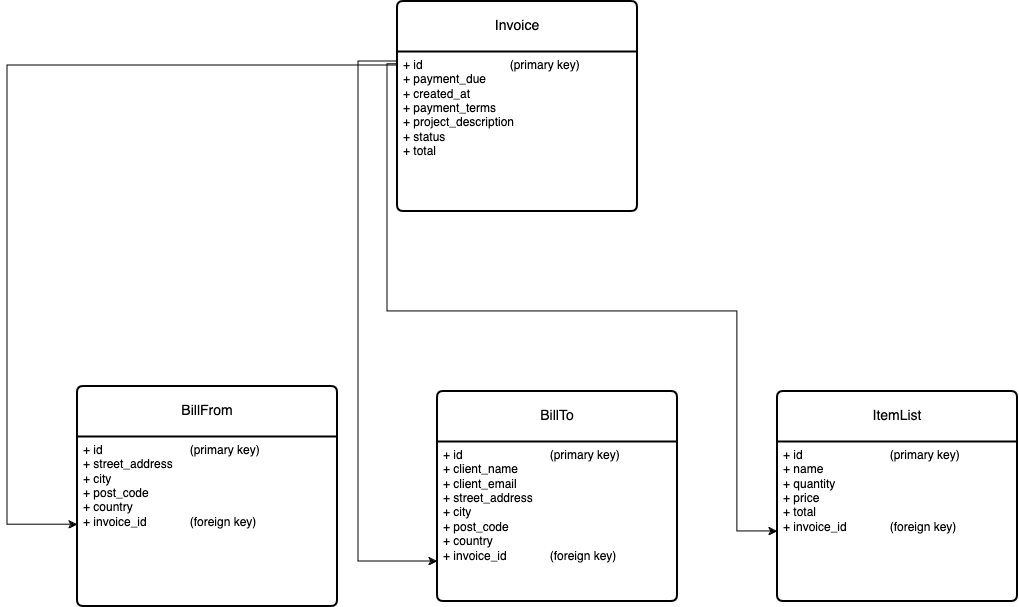

The diagram above was exported from draw.io. Its source (the exported page's mxGraphModel, read from the mxfile embedded in the PNG):
<mxGraphModel dx="1509" dy="1920" grid="1" gridSize="10" guides="1" tooltips="1" connect="1" arrows="1" fold="1" page="1" pageScale="1" pageWidth="1600" pageHeight="1200" math="0" shadow="0">
  <root>
    <mxCell id="0" />
    <mxCell id="1" parent="0" />
    <mxCell id="QoikzqlNw97os_mKcS-N-20" value="" style="edgeStyle=orthogonalEdgeStyle;rounded=0;orthogonalLoop=1;jettySize=auto;html=1;exitX=-0.001;exitY=0.088;exitDx=0;exitDy=0;exitPerimeter=0;" parent="1" source="QoikzqlNw97os_mKcS-N-15" edge="1">
      <mxGeometry relative="1" as="geometry">
        <mxPoint x="310" y="-130" as="sourcePoint" />
        <mxPoint x="110" y="333.28" as="targetPoint" />
        <Array as="points">
          <mxPoint x="40" y="-126" />
          <mxPoint x="40" y="333" />
        </Array>
      </mxGeometry>
    </mxCell>
    <mxCell id="QoikzqlNw97os_mKcS-N-29" value="" style="edgeStyle=orthogonalEdgeStyle;rounded=0;orthogonalLoop=1;jettySize=auto;html=1;exitX=-0.001;exitY=0.08;exitDx=0;exitDy=0;exitPerimeter=0;" parent="1" source="QoikzqlNw97os_mKcS-N-15" target="QoikzqlNw97os_mKcS-N-27" edge="1">
      <mxGeometry relative="1" as="geometry">
        <mxPoint x="460" y="-240" as="sourcePoint" />
        <Array as="points">
          <mxPoint x="420" y="-127" />
          <mxPoint x="420" y="120" />
          <mxPoint x="770" y="120" />
          <mxPoint x="770" y="340" />
        </Array>
      </mxGeometry>
    </mxCell>
    <mxCell id="QoikzqlNw97os_mKcS-N-14" value="Invoice" style="swimlane;childLayout=stackLayout;horizontal=1;startSize=50;horizontalStack=0;rounded=1;fontSize=14;fontStyle=0;strokeWidth=2;resizeParent=0;resizeLast=1;shadow=0;dashed=0;align=center;arcSize=4;whiteSpace=wrap;html=1;" parent="1" vertex="1">
      <mxGeometry x="430" y="-190" width="240" height="210" as="geometry" />
    </mxCell>
    <mxCell id="QoikzqlNw97os_mKcS-N-15" value="&lt;div align=&quot;right&quot;&gt;+ id &lt;span style=&quot;white-space: pre;&quot;&gt;&#09;&lt;/span&gt;&lt;span style=&quot;white-space: pre;&quot;&gt;&#09;&lt;/span&gt;&lt;span style=&quot;white-space: pre;&quot;&gt;&#09;&lt;span style=&quot;white-space: pre;&quot;&gt;&#09;&lt;/span&gt;&lt;/span&gt;(primary key)&lt;/div&gt;&lt;div&gt;+ payment_due&lt;/div&gt;&lt;div&gt;+ created_at&lt;br&gt;&lt;/div&gt;&lt;div&gt;+ payment_terms&lt;/div&gt;&lt;div&gt;+ project_description&lt;/div&gt;&lt;div&gt;+ status&lt;/div&gt;&lt;div&gt;+ total&lt;br&gt;&lt;/div&gt;" style="align=left;strokeColor=none;fillColor=none;spacingLeft=4;fontSize=12;verticalAlign=top;resizable=0;rotatable=0;part=1;html=1;" parent="QoikzqlNw97os_mKcS-N-14" vertex="1">
      <mxGeometry y="50" width="240" height="160" as="geometry" />
    </mxCell>
    <mxCell id="QoikzqlNw97os_mKcS-N-18" value="BillFrom" style="swimlane;childLayout=stackLayout;horizontal=1;startSize=50;horizontalStack=0;rounded=1;fontSize=14;fontStyle=0;strokeWidth=2;resizeParent=0;resizeLast=1;shadow=0;dashed=0;align=center;arcSize=4;whiteSpace=wrap;html=1;" parent="1" vertex="1">
      <mxGeometry x="110" y="195" width="260" height="220" as="geometry" />
    </mxCell>
    <mxCell id="QoikzqlNw97os_mKcS-N-19" value="&lt;div align=&quot;right&quot;&gt;+ id &lt;span style=&quot;white-space: pre;&quot;&gt;&#09;&lt;/span&gt;&lt;span style=&quot;white-space: pre;&quot;&gt;&#09;&lt;/span&gt;&lt;span style=&quot;white-space: pre;&quot;&gt;&#09;&lt;span style=&quot;white-space: pre;&quot;&gt;&#09;&lt;/span&gt;&lt;/span&gt;(primary key)&lt;/div&gt;&lt;div&gt;+ street_address&lt;br&gt;&lt;/div&gt;&lt;div&gt;+ city&lt;/div&gt;&lt;div&gt;+ post_code&lt;/div&gt;&lt;div&gt;+ country&lt;br&gt;&lt;/div&gt;&lt;div&gt;+ invoice_id &lt;span style=&quot;white-space: pre;&quot;&gt;&#09;&lt;/span&gt;&lt;span style=&quot;white-space: pre;&quot;&gt;&#09;&lt;/span&gt;(foreign key)&lt;/div&gt;" style="align=left;strokeColor=none;fillColor=none;spacingLeft=4;fontSize=12;verticalAlign=top;resizable=0;rotatable=0;part=1;html=1;" parent="QoikzqlNw97os_mKcS-N-18" vertex="1">
      <mxGeometry y="50" width="260" height="170" as="geometry" />
    </mxCell>
    <mxCell id="QoikzqlNw97os_mKcS-N-27" value="ItemList" style="swimlane;childLayout=stackLayout;horizontal=1;startSize=50;horizontalStack=0;rounded=1;fontSize=14;fontStyle=0;strokeWidth=2;resizeParent=0;resizeLast=1;shadow=0;dashed=0;align=center;arcSize=4;whiteSpace=wrap;html=1;" parent="1" vertex="1">
      <mxGeometry x="810" y="200" width="240" height="210" as="geometry" />
    </mxCell>
    <mxCell id="QoikzqlNw97os_mKcS-N-28" value="&lt;div align=&quot;right&quot;&gt;+ id &lt;span style=&quot;white-space: pre;&quot;&gt;&#09;&lt;/span&gt;&lt;span style=&quot;white-space: pre;&quot;&gt;&#09;&lt;/span&gt;&lt;span style=&quot;white-space: pre;&quot;&gt;&#09;&lt;span style=&quot;white-space: pre;&quot;&gt;&#09;&lt;/span&gt;&lt;/span&gt;(primary key)&lt;/div&gt;&lt;div&gt;+ name&lt;/div&gt;&lt;div&gt;+ quantity&lt;/div&gt;&lt;div&gt;+ price&lt;/div&gt;&lt;div&gt;+ total&lt;br&gt;&lt;/div&gt;&lt;div&gt;+ invoice_id &lt;span style=&quot;white-space: pre;&quot;&gt;&#09;&lt;/span&gt;&lt;span style=&quot;white-space: pre;&quot;&gt;&#09;&lt;/span&gt;(foreign key)&lt;/div&gt;" style="align=left;strokeColor=none;fillColor=none;spacingLeft=4;fontSize=12;verticalAlign=top;resizable=0;rotatable=0;part=1;html=1;" parent="QoikzqlNw97os_mKcS-N-27" vertex="1">
      <mxGeometry y="50" width="240" height="160" as="geometry" />
    </mxCell>
    <mxCell id="QoikzqlNw97os_mKcS-N-32" value="" style="edgeStyle=orthogonalEdgeStyle;rounded=0;orthogonalLoop=1;jettySize=auto;html=1;entryX=0;entryY=0.75;entryDx=0;entryDy=0;" parent="1" edge="1" target="QoikzqlNw97os_mKcS-N-25">
      <mxGeometry relative="1" as="geometry">
        <mxPoint x="431" y="-130" as="sourcePoint" />
        <mxPoint x="460" y="74.99000000000001" as="targetPoint" />
        <Array as="points">
          <mxPoint x="431" y="-130" />
          <mxPoint x="391" y="-130" />
          <mxPoint x="391" y="370" />
        </Array>
      </mxGeometry>
    </mxCell>
    <mxCell id="QoikzqlNw97os_mKcS-N-24" value="BillTo" style="swimlane;childLayout=stackLayout;horizontal=1;startSize=50;horizontalStack=0;rounded=1;fontSize=14;fontStyle=0;strokeWidth=2;resizeParent=0;resizeLast=1;shadow=0;dashed=0;align=center;arcSize=4;whiteSpace=wrap;html=1;" parent="1" vertex="1">
      <mxGeometry x="470" y="200" width="240" height="210" as="geometry" />
    </mxCell>
    <mxCell id="QoikzqlNw97os_mKcS-N-25" value="&lt;div align=&quot;right&quot;&gt;+ id &lt;span style=&quot;white-space: pre;&quot;&gt;&#09;&lt;/span&gt;&lt;span style=&quot;white-space: pre;&quot;&gt;&#09;&lt;/span&gt;&lt;span style=&quot;white-space: pre;&quot;&gt;&#09;&lt;span style=&quot;white-space: pre;&quot;&gt;&#09;&lt;/span&gt;&lt;/span&gt;(primary key)&lt;/div&gt;&lt;div&gt;+ client_name&lt;/div&gt;&lt;div&gt;+ client_email&lt;/div&gt;&lt;div&gt;+ street_address&lt;/div&gt;&lt;div&gt;+ city&lt;/div&gt;&lt;div&gt;+ post_code&lt;/div&gt;&lt;div&gt;+ country&lt;br&gt;&lt;/div&gt;&lt;div&gt;+ invoice_id &lt;span style=&quot;white-space: pre;&quot;&gt;&#09;&lt;/span&gt;&lt;span style=&quot;white-space: pre;&quot;&gt;&#09;&lt;/span&gt;(foreign key)&lt;/div&gt;" style="align=left;strokeColor=none;fillColor=none;spacingLeft=4;fontSize=12;verticalAlign=top;resizable=0;rotatable=0;part=1;html=1;" parent="QoikzqlNw97os_mKcS-N-24" vertex="1">
      <mxGeometry y="50" width="240" height="160" as="geometry" />
    </mxCell>
  </root>
</mxGraphModel>